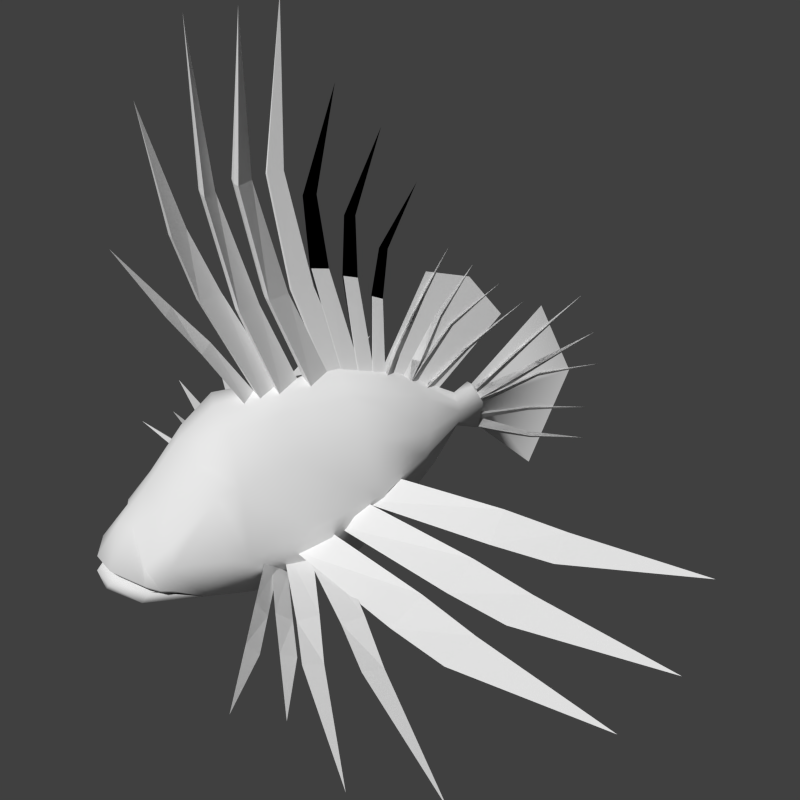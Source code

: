 # Source: Ga-razorfish.blend  (saved by Blender 2.62.0; exported with 4.5.12 LTS)
import bpy
from mathutils import Matrix  # noqa: F401  (used for matrix-valued properties, if any)

bpy.ops.wm.read_factory_settings(use_empty=True)
scene = bpy.context.scene
scene.name = 'Scene'

# ---- collections
col_collection_1 = bpy.data.collections.new('Collection 1'); scene.collection.children.link(col_collection_1)
col_collection_2 = bpy.data.collections.new('Collection 2'); scene.collection.children.link(col_collection_2)
col_collection_2.hide_render = True
col_collection_2.hide_viewport = True

# ---- world
world_world = bpy.data.worlds.new('World'); scene.world = world_world
world_world.color = (0.05088, 0.05088, 0.05088)
world_world.use_sun_shadow = False
world_world.sun_shadow_jitter_overblur = 0.0
world_world.cycles.sampling_method = 'MANUAL'
world_world.cycles.sample_map_resolution = 256

# ---- cameras
cam_camera = bpy.data.cameras.new('Camera')
cam_camera.clip_end = 100.0
cam_camera.lens = 35.0
cam_camera.sensor_width = 32.0
cam_camera.sensor_height = 18.0
cam_camera.dof.focus_distance = 0.0
cam_camera.dof.aperture_fstop = 128.0

# ---- meshes
me_plane = bpy.data.meshes.new('Plane')
me_plane.from_pydata([(0.0, 1.524, -0.1016), (0.08122, 1.44, 0.01105), (-0.08122, 1.44, 0.01105), (-0.08122, 1.44, 0.01105), (0.08122, 1.44, 0.01105), (1.383, -1.55, -1.435), (-1.383, -1.55, -1.435), (1.406, -2.588, -1.946), (-1.406, -2.588, -1.946), (1.115, -2.705, -0.8907), (-1.115, -2.705, -0.8907), (0.895, -1.846, -0.5774), (-0.895, -1.846, -0.5774), (0.5107, -1.983, 0.03339), (-0.5107, -1.983, 0.03339), (0.6774, -2.821, -0.1904), (-0.6774, -2.821, -0.1904), (0.0, -2.925, -0.07672), (0.0, -2.088, 0.2209), (0.0, -1.045, 0.4484), (0.0, 0.01551, 0.3285), (0.0, 1.071, -0.06516), (0.09472, 1.338, 0.08044), (-0.09472, 1.338, 0.08044), (0.09472, 1.613, -0.2439), (-0.09472, 1.613, -0.2439), (0.09472, 1.599, -0.7092), (-0.09472, 1.599, -0.7092), (0.0, 1.234, -0.6967), (0.3169, 0.7603, -1.193), (-0.3169, 0.7603, -1.193), (0.7103, 0.06888, -1.727), (-0.7103, 0.06888, -1.727), (1.258, -0.9578, -2.252), (-1.258, -0.9578, -2.252), (0.9688, -2.386, -2.851), (-0.9688, -2.386, -2.851), (0.0, -4.015, -3.42), (0.0, -4.594, -2.824), (0.0, -3.465, -0.6644), (0.0, -3.888, -1.392), (0.0, -4.279, -1.982), (0.5107, -0.9493, 0.2096), (-0.5107, -0.9493, 0.2096), (0.895, -0.8126, -0.343), (-0.895, -0.8126, -0.343), (1.109, -0.5172, -1.212), (-1.109, -0.5172, -1.212), (0.7401, 0.3623, -0.7963), (-0.7401, 0.3623, -0.7963), (0.7845, 0.3289, -0.3388), (-0.7845, 0.3289, -0.3388), (0.5734, 0.262, 0.1592), (-0.5734, 0.262, 0.1592), (0.1226, 1.109, -0.1895), (-0.1226, 1.109, -0.1895), (0.1544, 1.15, -0.3459), (-0.1544, 1.15, -0.3459), (0.1477, 1.181, -0.5494), (-0.1477, 1.181, -0.5494), (0.0, -3.213, -3.282), (0.0, -2.386, -2.969), (0.0, -0.9578, -2.37), (0.0, 0.06888, -1.845), (0.0, 0.7603, -1.311), (0.0, -4.461, -3.2), (0.0, 2.86, -1.552), (0.0, 3.267, 0.2658), (0.0, 2.412, 1.464), (0.0, 1.632, -0.7092), (0.0, 1.646, -0.2439), (0.0, 1.371, 0.08044), (-0.07103, 1.723, 0.2972), (0.07103, 1.723, 0.2972), (0.07103, 1.723, 0.2972), (-0.07103, 1.723, 0.2972), (0.0, 1.792, 0.1952), (0.0, 2.355, 0.8017), (0.03973, 2.311, 0.8544), (-0.03973, 2.311, 0.8544), (-0.03973, 2.311, 0.8544), (0.03973, 2.311, 0.8544), (0.0, 3.164, 1.641), (0.0, 3.843, 0.3589), (-0.03973, 2.632, 0.2369), (0.03973, 2.632, 0.2369), (0.03973, 2.632, 0.2369), (-0.03973, 2.632, 0.2369), (0.0, 2.648, 0.1699), (0.0, 1.877, -0.186), (0.07103, 1.862, -0.06387), (-0.07103, 1.862, -0.06387), (-0.07103, 1.862, -0.06387), (0.07103, 1.862, -0.06387), (-0.08122, 1.48, -0.191), (0.08122, 1.48, -0.191), (0.08122, 1.48, -0.191), (-0.08122, 1.48, -0.191), (0.0, 1.504, -0.3296), (0.0, 1.358, -0.6169), (0.08122, 1.369, -0.4766), (-0.08122, 1.369, -0.4766), (-0.08122, 1.369, -0.4766), (0.08122, 1.369, -0.4766), (-0.07103, 1.799, -0.4534), (0.07103, 1.799, -0.4534), (0.07103, 1.799, -0.4534), (-0.07103, 1.799, -0.4534), (0.0, 1.784, -0.5755), (0.0, 2.596, -0.4844), (0.03973, 2.597, -0.4156), (-0.03973, 2.597, -0.4156), (-0.03973, 2.597, -0.4156), (0.03973, 2.597, -0.4156), (0.0, 3.782, -0.4924), (0.0, 3.923, -1.132), (-0.03973, 2.723, -0.9869), (0.03973, 2.723, -0.9869), (0.03973, 2.723, -0.9869), (-0.03973, 2.723, -0.9869), (0.0, 2.735, -0.9192), (0.0, 1.958, -0.6672), (0.07103, 1.949, -0.7898), (-0.07103, 1.949, -0.7898), (-0.07103, 1.949, -0.7898), (0.07103, 1.949, -0.7898), (-0.08122, 1.532, -0.6807), (0.08122, 1.532, -0.6807), (0.08122, 1.532, -0.6807), (-0.08122, 1.532, -0.6807), (0.0, 1.549, -0.5411), (0.0, 1.397, -0.0792), (0.08122, 1.478, -0.1936), (-0.08122, 1.478, -0.1936), (-0.08122, 1.478, -0.1936), (0.08122, 1.478, -0.1936), (-0.07103, 1.859, 0.009376), (0.07103, 1.859, 0.009376), (0.07103, 1.859, 0.009376), (-0.07103, 1.859, 0.009376), (0.0, 1.783, 0.1059), (0.0, 2.524, 0.4479), (0.03973, 2.561, 0.3898), (-0.03973, 2.561, 0.3898), (-0.03973, 2.561, 0.3898), (0.03973, 2.561, 0.3898), (0.0, 3.589, 0.9586), (0.0, -3.535, 5.235), (0.0, -3.238, 3.057), (0.2059, -3.226, 3.069), (-0.2059, -3.226, 3.069), (0.0, -3.049, 3.107), (0.0, -2.339, 1.507), (0.2059, -2.669, 1.468), (-0.2059, -2.669, 1.468), (0.0, -2.688, 1.449), (0.0, -1.912, -0.05883), (0.2059, -1.89, -0.03707), (-0.2059, -1.89, -0.03707), (0.0, -1.515, 0.02728), (0.0, -1.065, 0.1932), (0.2059, -1.44, 0.1288), (-0.2059, -1.44, 0.1288), (0.0, -1.461, 0.1071), (0.0, -2.273, 1.621), (0.2059, -2.255, 1.64), (-0.2059, -2.255, 1.64), (0.0, -1.925, 1.679), (0.0, -2.565, 3.282), (0.2059, -2.791, 3.232), (-0.2059, -2.791, 3.232), (0.0, -2.806, 3.217), (0.0, -2.872, 5.402), (0.0, -4.097, 4.172), (0.0, -3.639, 2.498), (0.2059, -3.626, 2.515), (-0.2059, -3.626, 2.515), (0.0, -3.408, 2.593), (0.0, -2.901, 1.697), (0.2059, -3.224, 1.615), (-0.2059, -3.224, 1.615), (0.0, -3.239, 1.594), (0.0, -2.141, -0.1801), (0.2059, -2.123, -0.1558), (-0.2059, -2.123, -0.1558), (0.0, -1.759, -0.04341), (0.0, -2.214, -0.008989), (0.2059, -2.393, -0.1274), (-0.2059, -2.393, -0.1274), (0.0, -2.398, -0.1435), (0.0, -3.181, 0.8266), (0.2059, -3.176, 0.8407), (-0.2059, -3.176, 0.8407), (0.0, -3.015, 0.9357), (0.0, -3.58, 1.486), (0.2059, -3.686, 1.409), (-0.2059, -3.686, 1.409), (0.0, -3.69, 1.398), (0.0, -4.391, 2.286), (0.0, 1.002, 2.152), (-0.03973, 0.5631, 1.314), (0.03973, 0.5631, 1.314), (0.03973, 0.5631, 1.314), (-0.03973, 0.5631, 1.314), (0.0, 0.4962, 1.33), (0.0, 0.2047, 0.5674), (0.07103, 0.3268, 0.5516), (-0.07103, 0.3268, 0.5516), (-0.07103, 0.3268, 0.5516), (0.07103, 0.3268, 0.5516), (-0.08122, 0.1964, 0.1406), (0.08122, 0.1964, 0.1406), (0.08122, 0.1964, 0.1406), (-0.08122, 0.1964, 0.1406), (0.0, 0.05795, 0.1653), (0.0, 2.053, 1.536), (-0.03973, 1.152, 0.7633), (0.03973, 1.152, 0.7633), (0.03973, 1.152, 0.7633), (-0.03973, 1.152, 0.7633), (0.0, 1.199, 0.7131), (0.0, 0.682, 0.081), (0.07103, 0.6076, 0.179), (-0.07103, 0.6076, 0.179), (-0.07103, 0.6076, 0.179), (0.07103, 0.6076, 0.179), (-0.08122, 0.3158, -0.1384), (0.08122, 0.3158, -0.1384), (0.08122, 0.3158, -0.1384), (-0.08122, 0.3158, -0.1384), (0.0, 0.4061, -0.2462), (0.0, 0.3099, 0.0614), (0.08122, 0.1958, 0.1437), (-0.08122, 0.1958, 0.1437), (-0.08122, 0.1958, 0.1437), (0.08122, 0.1958, 0.1437), (-0.07103, 0.3803, 0.5015), (0.07103, 0.3803, 0.5015), (0.07103, 0.3803, 0.5015), (-0.07103, 0.3803, 0.5015), (0.0, 0.4765, 0.4249), (0.0, 0.8401, 1.14), (0.03973, 0.7821, 1.177), (-0.03973, 0.7821, 1.177), (-0.03973, 0.7821, 1.177), (0.03973, 0.7821, 1.177), (0.0, 1.546, 1.849), (0.0, 0.5286, 2.409), (-0.0397, 0.2099, 1.668), (0.0397, 0.2099, 1.668), (0.0397, 0.2099, 1.668), (-0.0397, 0.2099, 1.668), (0.0, 0.2611, 1.622), (0.0, -0.01339, 0.6649), (0.07103, -0.1249, 0.7169), (-0.07103, -0.1249, 0.7169), (-0.07103, -0.1249, 0.7169), (0.07103, -0.1249, 0.7169), (0.0, -0.3184, 0.3155), (0.0, 0.3514, 0.2217), (0.0, 0.6667, -0.1207), (0.0, 0.2133, 2.028), (0.0, 0.9736, 1.952), (0.0, 1.676, 1.325), (-0.08122, -0.2202, 0.3257), (0.08122, -0.2202, 0.3257), (0.08122, -0.2202, 0.3257), (-0.08122, -0.2202, 0.3257), (0.0, -0.08997, 0.2725), (0.0, -2.363, 5.585), (0.0, -2.383, 3.373), (0.009278, -2.367, 3.389), (-0.009278, -2.367, 3.389), (0.0, -2.136, 3.429), (0.0, -1.554, 1.784), (0.009278, -1.889, 1.758), (-0.009278, -1.889, 1.758), (0.0, -1.908, 1.739), (0.0, -1.148, 0.1765), (0.009278, -1.126, 0.1977), (-0.009278, -1.126, 0.1977), (0.0, -0.7442, 0.2477), (0.0, -0.576, 0.2357), (0.008006, -0.885, 0.2196), (-0.008006, -0.885, 0.2196), (0.0, -0.9041, 0.2041), (0.0, -1.632, 2.04), (0.0, -1.616, 2.054), (0.0, -1.345, 2.054), (0.0, -1.641, 3.126), (0.0, -1.828, 3.108), (0.0, -1.842, 3.097), (0.0, -1.536, 4.617), (0.0, -0.8065, 4.1), (0.0, -1.206, 2.846), (0.0, -1.193, 2.855), (0.0, -1.033, 2.852), (0.0, -0.8839, 1.92), (0.0, -1.112, 1.945), (0.0, -1.127, 1.935), (0.0, -0.6838, 0.3184), (0.006916, -0.6663, 0.3297), (-0.006916, -0.6663, 0.3297), (0.0, -0.404, 0.3145), (0.0, -0.2032, 0.2163), (0.005853, -0.4175, 0.2554), (-0.005853, -0.4175, 0.2554), (0.0, -0.4331, 0.2478), (0.0, -0.6345, 1.623), (0.0, -0.6208, 1.63), (0.0, -0.4356, 1.586), (0.0, -0.4643, 2.369), (0.0, -0.5958, 2.387), (0.0, -0.607, 2.381), (0.0, -0.1512, 3.372), (0.0, -4.589, -2.557), (0.2906, -4.454, -2.907), (-0.2906, -4.454, -2.907), (0.5534, -4.235, -2.909), (-0.5534, -4.235, -2.909), (0.6846, -4.013, -3.017), (-0.6846, -4.013, -3.017), (1.018, -3.137, -2.785), (-1.018, -3.137, -2.785), (0.6002, -3.284, -0.6951), (-0.6002, -3.284, -0.6951), (0.4981, -3.767, -1.466), (-0.4981, -3.767, -1.466), (0.3123, -4.108, -1.871), (-0.3123, -4.108, -1.871), (0.4651, -4.458, -2.511), (-0.4651, -4.458, -2.511), (1.115, -3.061, -1.004), (-1.115, -3.061, -1.004), (1.06, -3.662, -1.752), (-1.06, -3.662, -1.752), (0.9299, -4.025, -2.184), (-0.9299, -4.025, -2.184), (0.9125, -4.007, -2.533), (-0.9125, -4.007, -2.533), (1.433, -3.024, -1.856), (-1.433, -3.024, -1.856), (1.129, -3.653, -2.081), (-1.129, -3.653, -2.081), (1.045, -3.582, -2.59), (-1.045, -3.582, -2.59), (1.054, -3.891, -2.323), (-1.054, -3.891, -2.323), (1.036, -3.8, -2.557), (-1.036, -3.8, -2.557), (0.0, -4.511, -2.676), (0.0, -3.764, -2.382), (0.0, -2.444, -2.149), (0.4651, -4.322, -2.64), (-0.4651, -4.322, -2.64), (0.4651, -3.574, -2.278), (-0.4651, -3.574, -2.278), (0.4651, -2.38, -2.064), (-0.4651, -2.38, -2.064), (0.9125, -3.933, -2.621), (-0.9125, -3.933, -2.621), (0.8109, -3.438, -2.255), (-0.8109, -3.438, -2.255), (0.8109, -2.345, -2.19), (-0.8109, -2.345, -2.19), (0.9884, -3.792, -2.638), (-0.9884, -3.792, -2.638), (0.9939, -3.545, -2.661), (-0.9939, -3.545, -2.661), (0.9725, -3.451, -2.319), (-0.9725, -3.451, -2.319), (0.9962, -2.397, -2.271), (-0.9962, -2.397, -2.271), (0.8458, -3.917, -2.706), (-0.8458, -3.917, -2.706), (0.6805, -4.122, -2.679), (-0.6805, -4.122, -2.679), (0.3346, -4.342, -2.676), (-0.3346, -4.342, -2.676), (0.0, -4.495, -2.728), (0.0, -3.839, -2.827), (0.3346, -3.684, -2.851), (-0.3346, -3.684, -2.851), (0.6805, -3.465, -2.84), (-0.6805, -3.465, -2.84), (0.8529, -3.26, -2.788), (-0.8529, -3.26, -2.788), (0.8529, -2.121, -2.584), (-0.8529, -2.121, -2.584), (0.6805, -2.326, -2.636), (-0.6805, -2.326, -2.636), (0.3346, -2.546, -2.647), (-0.3346, -2.546, -2.647), (0.0, -2.701, -2.623), (3.86, -3.415, -2.31), (-3.86, -3.415, -2.31), (2.812, -2.986, -2.344), (-2.812, -2.986, -2.344), (2.897, -2.797, -2.348), (-2.897, -2.797, -2.348), (2.814, -2.975, -2.204), (-2.814, -2.975, -2.204), (2.09, -2.671, -2.125), (-2.09, -2.671, -2.125), (2.192, -2.505, -2.324), (-2.192, -2.505, -2.324), (2.106, -2.693, -2.322), (-2.106, -2.693, -2.322), (0.9534, -2.219, -2.347), (-0.9534, -2.219, -2.347), (1.04, -2.032, -2.347), (-1.04, -2.032, -2.347), (0.9452, -2.199, -2.12), (-0.9452, -2.199, -2.12), (1.055, -2.16, -2.297), (-1.055, -2.16, -2.297), (1.144, -1.911, -2.433), (-1.144, -1.911, -2.433), (1.098, -2.097, -2.512), (-1.098, -2.097, -2.512), (2.31, -2.372, -2.414), (-2.31, -2.372, -2.414), (2.355, -2.186, -2.338), (-2.355, -2.186, -2.338), (2.263, -2.425, -2.229), (-2.263, -2.425, -2.229), (3.038, -2.571, -2.257), (-3.038, -2.571, -2.257), (3.101, -2.343, -2.315), (-3.101, -2.343, -2.315), (3.058, -2.53, -2.39), (-3.058, -2.53, -2.39), (4.157, -2.784, -2.29), (-4.157, -2.784, -2.29), (5.4, -2.469, -2.19), (-5.4, -2.469, -2.19), (3.447, -2.186, -2.304), (-3.447, -2.186, -2.304), (3.409, -2.381, -2.163), (-3.409, -2.381, -2.163), (3.453, -2.096, -2.164), (-3.453, -2.096, -2.164), (2.548, -1.874, -2.139), (-2.548, -1.874, -2.139), (2.528, -2.198, -2.191), (-2.528, -2.198, -2.191), (2.564, -2.004, -2.334), (-2.564, -2.004, -2.334), (0.49, -1.57, -2.527), (-0.49, -1.57, -2.527), (0.4432, -1.83, -2.331), (-0.4432, -1.83, -2.331), (0.4847, -1.371, -2.223), (-0.4847, -1.371, -2.223), (0.6275, -1.141, -2.043), (-0.6275, -1.141, -2.043), (0.6549, -1.636, -2.159), (-0.6549, -1.636, -2.159), (0.6641, -1.351, -2.37), (-0.6641, -1.351, -2.37), (2.941, -1.49, -2.163), (-2.941, -1.49, -2.163), (2.933, -1.702, -2.009), (-2.933, -1.702, -2.009), (2.905, -1.354, -1.953), (-2.905, -1.354, -1.953), (3.903, -1.45, -1.98), (-3.903, -1.45, -1.98), (3.901, -1.759, -1.979), (-3.901, -1.759, -1.979), (3.911, -1.546, -2.131), (-3.911, -1.546, -2.131), (6.036, -1.543, -2.008), (-6.036, -1.543, -2.008), (5.892, 0.6979, -1.683), (-5.892, 0.6979, -1.683), (4.011, -0.2921, -1.806), (-4.011, -0.2921, -1.806), (4.127, -0.7093, -1.913), (-4.127, -0.7093, -1.913), (3.96, -0.2107, -1.655), (-3.96, -0.2107, -1.655), (3.031, -0.5899, -1.628), (-3.031, -0.5899, -1.628), (3.243, -1.109, -1.943), (-3.243, -1.109, -1.943), (3.127, -0.6935, -1.838), (-3.127, -0.6935, -1.838), (1.046, -1.629, -2.045), (-1.046, -1.629, -2.045), (1.131, -1.825, -2.064), (-1.131, -1.825, -2.064), (0.9155, -1.459, -1.718), (-0.9155, -1.459, -1.718), (0.8238, -0.8251, -1.378), (-0.8238, -0.8251, -1.378), (1.075, -1.168, -1.724), (-1.075, -1.168, -1.724), (0.9702, -0.9807, -1.706), (-0.9702, -0.9807, -1.706), (2.948, 0.1556, -1.498), (-2.948, 0.1556, -1.498), (3.106, -0.2458, -1.603), (-3.106, -0.2458, -1.603), (2.843, 0.2493, -1.288), (-2.843, 0.2493, -1.288), (3.729, 0.7184, -1.315), (-3.729, 0.7184, -1.315), (3.945, 0.2389, -1.573), (-3.945, 0.2389, -1.573), (3.789, 0.6425, -1.466), (-3.789, 0.6425, -1.466), (5.562, 1.814, -1.343), (-5.562, 1.814, -1.343), (4.295, 3.346, -1.052), (-4.295, 3.346, -1.052), (2.934, 1.714, -1.174), (-2.934, 1.714, -1.174), (3.2, 1.373, -1.282), (-3.2, 1.373, -1.282), (2.855, 1.77, -1.024), (-2.855, 1.77, -1.024), (2.141, 1.066, -0.9965), (-2.141, 1.066, -0.9965), (2.534, 0.6671, -1.312), (-2.534, 0.6671, -1.312), (2.269, 1.006, -1.207), (-2.269, 1.006, -1.207), (0.7006, -0.6508, -1.414), (-0.7006, -0.6508, -1.414), (0.8547, -0.7996, -1.433), (-0.8547, -0.7996, -1.433), (0.5157, -0.5438, -1.087), (-0.5157, -0.5438, -1.087)], [], [(5, 11, 9, 7), (10, 12, 6, 8), (9, 11, 13, 15), (14, 12, 10, 16), (15, 13, 18, 17), (18, 14, 16, 17), (5, 7, 35, 33), (36, 8, 6, 34), (13, 11, 44, 42), (45, 12, 14, 43), (11, 5, 46, 44), (47, 6, 12, 45), (44, 46, 48, 50), (49, 47, 45, 51), (42, 44, 50, 52), (51, 45, 43, 53), (13, 42, 19, 18), (19, 43, 14, 18), (19, 42, 52, 20), (53, 43, 19, 20), (5, 33, 31, 46), (32, 34, 6, 47), (29, 48, 46, 31), (47, 49, 30, 32), (52, 50, 56, 54), (57, 51, 53, 55), (50, 48, 58, 56), (59, 49, 51, 57), (20, 52, 54, 21), (55, 53, 20, 21), (28, 58, 48, 29), (49, 59, 28, 30), (21, 54, 22), (23, 55, 21), (22, 54, 56, 24), (57, 55, 23, 25), (24, 56, 58, 26), (59, 57, 25, 27), (26, 58, 28), (28, 59, 27), (33, 35, 61, 62), (61, 36, 34, 62), (31, 33, 62, 63), (62, 34, 32, 63), (29, 31, 63, 64), (63, 32, 30, 64), (28, 29, 64), (64, 30, 28), (26, 69, 70, 24), (70, 69, 27, 25), (24, 70, 71, 22), (71, 70, 25, 23), (67, 68, 71, 70), (66, 67, 70, 69), (21, 22, 71), (71, 23, 21), (26, 28, 69), (69, 28, 27), (76, 0, 3, 72), (4, 0, 76, 73), (3, 1, 74, 72), (75, 2, 4, 73), (1, 0, 76, 74), (76, 0, 2, 75), (74, 76, 77, 78), (77, 76, 75, 79), (72, 74, 78, 80), (79, 75, 73, 81), (72, 80, 77, 76), (77, 81, 73, 76), (80, 82, 77), (77, 82, 81), (80, 78, 82), (82, 79, 81), (78, 77, 82), (82, 77, 79), (86, 88, 83), (83, 88, 87), (84, 86, 83), (83, 87, 85), (84, 83, 88), (88, 83, 85), (92, 84, 88, 89), (88, 85, 93, 89), (92, 90, 86, 84), (87, 91, 93, 85), (90, 89, 88, 86), (88, 89, 91, 87), (96, 98, 89, 90), (89, 98, 97, 91), (94, 96, 90, 92), (91, 97, 95, 93), (94, 92, 89, 98), (89, 93, 95, 98), (102, 104, 108, 99), (108, 105, 103, 99), (102, 100, 106, 104), (107, 101, 103, 105), (100, 99, 108, 106), (108, 99, 101, 107), (106, 108, 109, 110), (109, 108, 107, 111), (104, 106, 110, 112), (111, 107, 105, 113), (104, 112, 109, 108), (109, 113, 105, 108), (112, 114, 109), (109, 114, 113), (112, 110, 114), (114, 111, 113), (110, 109, 114), (114, 109, 111), (118, 115, 120), (120, 115, 119), (116, 115, 118), (119, 115, 117), (116, 120, 115), (115, 120, 117), (124, 121, 120, 116), (120, 121, 125, 117), (124, 116, 118, 122), (119, 117, 125, 123), (122, 118, 120, 121), (120, 119, 123, 121), (128, 122, 121, 130), (121, 123, 129, 130), (126, 124, 122, 128), (123, 125, 127, 129), (126, 130, 121, 124), (121, 130, 127, 125), (134, 131, 140, 136), (140, 131, 135, 137), (134, 136, 138, 132), (139, 137, 135, 133), (132, 138, 140, 131), (140, 139, 133, 131), (138, 142, 141, 140), (141, 143, 139, 140), (136, 144, 142, 138), (143, 145, 137, 139), (136, 140, 141, 144), (141, 140, 137, 145), (144, 141, 146), (146, 141, 145), (144, 146, 142), (143, 146, 145), (142, 146, 141), (141, 146, 143), (149, 151, 147), (147, 151, 150), (148, 149, 147), (147, 150, 148), (148, 147, 151), (155, 148, 151, 152), (155, 153, 149, 148), (150, 154, 155, 148), (153, 152, 151, 149), (151, 152, 154, 150), (157, 159, 152, 153), (152, 159, 158, 154), (156, 157, 153, 155), (154, 158, 156, 155), (156, 155, 152, 159), (163, 164, 167, 160), (163, 161, 165, 164), (166, 162, 163, 164), (161, 160, 167, 165), (167, 160, 162, 166), (165, 167, 168, 169), (168, 167, 166, 170), (164, 165, 169, 171), (170, 166, 164, 171), (164, 171, 168, 167), (171, 172, 168), (171, 169, 172), (172, 170, 171), (169, 168, 172), (172, 168, 170), (175, 177, 173), (173, 177, 176), (174, 175, 173), (173, 176, 174), (174, 173, 177), (181, 174, 177, 178), (181, 179, 175, 174), (176, 180, 181, 174), (179, 178, 177, 175), (177, 178, 180, 176), (183, 185, 178, 179), (178, 185, 184, 180), (182, 183, 179, 181), (180, 184, 182, 181), (182, 181, 178, 185), (189, 190, 193, 186), (189, 187, 191, 190), (192, 188, 189, 190), (187, 186, 193, 191), (193, 186, 188, 192), (191, 193, 194, 195), (194, 193, 192, 196), (190, 191, 195, 197), (196, 192, 190, 197), (190, 197, 194, 193), (197, 198, 194), (197, 195, 198), (198, 196, 197), (195, 194, 198), (198, 194, 196), (202, 204, 199), (199, 204, 203), (200, 202, 199), (199, 203, 201), (200, 199, 204), (204, 199, 201), (208, 200, 204, 205), (204, 201, 209, 205), (208, 206, 202, 200), (203, 207, 209, 201), (206, 205, 204, 202), (204, 205, 207, 203), (212, 214, 205, 206), (205, 214, 213, 207), (210, 212, 206, 208), (207, 213, 211, 209), (210, 208, 205, 214), (205, 209, 211, 214), (218, 220, 215), (215, 220, 219), (216, 218, 215), (215, 219, 217), (216, 215, 220), (220, 215, 217), (224, 216, 220, 221), (220, 217, 225, 221), (224, 222, 218, 216), (219, 223, 225, 217), (222, 221, 220, 218), (220, 221, 223, 219), (228, 230, 221, 222), (221, 230, 229, 223), (226, 228, 222, 224), (223, 229, 227, 225), (226, 224, 221, 230), (221, 225, 227, 230), (234, 231, 240, 236), (240, 231, 235, 237), (234, 236, 238, 232), (239, 237, 235, 233), (232, 238, 240, 231), (240, 239, 233, 231), (238, 242, 241, 240), (241, 243, 239, 240), (236, 244, 242, 238), (243, 245, 237, 239), (236, 240, 241, 244), (241, 240, 237, 245), (244, 241, 246), (246, 241, 245), (244, 246, 242), (243, 246, 245), (242, 246, 241), (241, 246, 243), (250, 252, 247), (247, 252, 251), (248, 250, 247), (247, 251, 249), (248, 247, 252), (252, 247, 249), (256, 248, 252, 253), (252, 249, 257, 253), (256, 254, 250, 248), (251, 255, 257, 249), (254, 253, 252, 250), (252, 253, 255, 251), (266, 268, 253, 254), (253, 268, 267, 255), (264, 266, 254, 256), (255, 267, 265, 257), (264, 256, 253, 268), (253, 257, 265, 268), (263, 260, 259, 262), (262, 259, 258, 261), (271, 273, 269), (269, 273, 272), (270, 271, 269), (269, 272, 270), (270, 269, 273), (277, 270, 273, 274), (277, 275, 271, 270), (272, 276, 277, 270), (275, 274, 273, 271), (273, 274, 276, 272), (279, 281, 274, 275), (274, 281, 280, 276), (278, 279, 275, 277), (276, 280, 278, 277), (278, 277, 274, 281), (285, 286, 288, 282), (285, 283, 287, 286), (287, 284, 285, 286), (283, 282, 288, 287), (288, 282, 284, 287), (287, 288, 289, 290), (286, 287, 290, 291), (286, 291, 289, 288), (291, 292, 289), (291, 290, 292), (290, 289, 292), (295, 296, 293), (294, 295, 293), (294, 293, 296), (299, 294, 296, 297), (299, 298, 295, 294), (298, 297, 296, 295), (301, 303, 297, 298), (297, 303, 302, 298), (300, 301, 298, 299), (298, 302, 300, 299), (300, 299, 297, 303), (307, 308, 310, 304), (307, 305, 309, 308), (309, 306, 307, 308), (305, 304, 310, 309), (310, 304, 306, 309), (309, 310, 311, 312), (308, 309, 312, 313), (308, 313, 311, 310), (313, 314, 311), (313, 312, 314), (312, 311, 314), (65, 37, 320, 318), (321, 37, 65, 319), (37, 60, 322, 320), (323, 60, 37, 321), (38, 65, 318, 316), (319, 65, 38, 317), (39, 40, 326, 324), (327, 40, 39, 325), (15, 17, 39, 324), (39, 17, 16, 325), (40, 41, 328, 326), (329, 41, 40, 327), (41, 315, 330, 328), (331, 315, 41, 329), (328, 330, 338, 336), (339, 331, 329, 337), (9, 15, 324, 332), (325, 16, 10, 333), (324, 326, 334, 332), (335, 327, 325, 333), (326, 328, 336, 334), (337, 329, 327, 335), (336, 338, 348, 346), (349, 339, 337, 347), (334, 336, 346, 342), (347, 337, 335, 343), (342, 346, 348, 344), (349, 347, 343, 345), (332, 334, 342, 340), (343, 335, 333, 341), (322, 340, 342, 344), (343, 341, 323, 345), (7, 9, 332, 340), (333, 10, 8, 341), (7, 340, 322, 35), (323, 341, 8, 36), (315, 350, 353, 330), (354, 350, 315, 331), (350, 351, 355, 353), (356, 351, 350, 354), (351, 352, 357, 355), (358, 352, 351, 356), (353, 355, 361, 359), (362, 356, 354, 360), (330, 353, 359, 338), (360, 354, 331, 339), (338, 359, 365, 348), (366, 360, 339, 349), (344, 348, 365, 367), (366, 349, 345, 368), (355, 357, 363, 361), (364, 358, 356, 362), (61, 35, 322, 60), (323, 36, 61, 60), (359, 361, 369, 365), (370, 362, 360, 366), (361, 363, 371, 369), (372, 364, 362, 370), (322, 344, 367), (368, 345, 323), (38, 316, 377, 379), (378, 317, 38, 379), (316, 318, 375, 377), (376, 319, 317, 378), (318, 320, 373, 375), (374, 321, 319, 376), (375, 373, 385, 383), (386, 374, 376, 384), (377, 375, 383, 381), (384, 376, 378, 382), (379, 377, 381, 380), (382, 378, 379, 380), (380, 381, 391, 393), (392, 382, 380, 393), (381, 383, 389, 391), (390, 384, 382, 392), (383, 385, 387, 389), (388, 386, 384, 390), (320, 322, 373), (374, 323, 321), (398, 400, 394), (395, 401, 399), (396, 398, 394), (395, 399, 397), (396, 394, 400), (401, 395, 397), (406, 396, 400, 402), (401, 397, 407, 403), (406, 404, 398, 396), (399, 405, 407, 397), (404, 402, 400, 398), (401, 403, 405, 399), (410, 412, 402, 404), (403, 413, 411, 405), (408, 410, 404, 406), (405, 411, 409, 407), (408, 406, 402, 412), (403, 407, 409, 413), (418, 420, 424, 414), (425, 421, 419, 415), (418, 416, 422, 420), (423, 417, 419, 421), (416, 414, 424, 422), (425, 415, 417, 423), (422, 424, 426, 428), (427, 425, 423, 429), (420, 422, 428, 430), (429, 423, 421, 431), (420, 430, 426, 424), (427, 431, 421, 425), (430, 432, 426), (427, 433, 431), (430, 428, 432), (433, 429, 431), (428, 426, 432), (433, 427, 429), (438, 440, 434), (435, 441, 439), (436, 438, 434), (435, 439, 437), (436, 434, 440), (441, 435, 437), (446, 436, 440, 442), (441, 437, 447, 443), (446, 444, 438, 436), (439, 445, 447, 437), (444, 442, 440, 438), (441, 443, 445, 439), (450, 452, 442, 444), (443, 453, 451, 445), (448, 450, 444, 446), (445, 451, 449, 447), (448, 446, 442, 452), (443, 447, 449, 453), (458, 460, 464, 454), (465, 461, 459, 455), (458, 456, 462, 460), (463, 457, 459, 461), (456, 454, 464, 462), (465, 455, 457, 463), (462, 464, 466, 468), (467, 465, 463, 469), (460, 462, 468, 470), (469, 463, 461, 471), (460, 470, 466, 464), (467, 471, 461, 465), (470, 472, 466), (467, 473, 471), (470, 468, 472), (473, 469, 471), (468, 466, 472), (473, 467, 469), (478, 480, 474), (475, 481, 479), (476, 478, 474), (475, 479, 477), (476, 474, 480), (481, 475, 477), (486, 476, 480, 482), (481, 477, 487, 483), (486, 484, 478, 476), (479, 485, 487, 477), (484, 482, 480, 478), (481, 483, 485, 479), (490, 492, 482, 484), (483, 493, 491, 485), (488, 490, 484, 486), (485, 491, 489, 487), (488, 486, 482, 492), (483, 487, 489, 493), (498, 500, 504, 494), (505, 501, 499, 495), (498, 496, 502, 500), (503, 497, 499, 501), (496, 494, 504, 502), (505, 495, 497, 503), (502, 504, 506, 508), (507, 505, 503, 509), (500, 502, 508, 510), (509, 503, 501, 511), (500, 510, 506, 504), (507, 511, 501, 505), (510, 512, 506), (507, 513, 511), (510, 508, 512), (513, 509, 511), (508, 506, 512), (513, 507, 509), (518, 520, 514), (515, 521, 519), (516, 518, 514), (515, 519, 517), (516, 514, 520), (521, 515, 517), (526, 516, 520, 522), (521, 517, 527, 523), (526, 524, 518, 516), (519, 525, 527, 517), (524, 522, 520, 518), (521, 523, 525, 519), (530, 532, 522, 524), (523, 533, 531, 525), (528, 530, 524, 526), (525, 531, 529, 527), (528, 526, 522, 532), (523, 527, 529, 533)])
me_plane.polygons.foreach_set('use_smooth', [1, 1, 1, 1, 1, 1, 1, 1, 1, 1, 1, 1, 1, 1, 1, 1, 1, 1, 1, 1, 1, 1, 1, 1, 1, 1, 1, 1, 1, 1, 1, 1, 1, 1, 1, 1, 1, 1, 1, 1, 1, 1, 1, 1, 1, 1, 1, 1, 1, 1, 1, 1, 1, 1, 1, 1, 1, 1, 0, 0, 0, 0, 0, 0, 0, 0, 0, 0, 0, 0, 0, 0, 0, 0, 0, 0, 0, 0, 0, 0, 0, 0, 0, 0, 0, 0, 0, 0, 0, 0, 0, 0, 0, 0, 0, 0, 0, 0, 0, 0, 0, 0, 0, 0, 0, 0, 0, 0, 0, 0, 0, 0, 0, 0, 0, 0, 0, 0, 0, 0, 0, 0, 0, 0, 0, 0, 0, 0, 0, 0, 0, 0, 0, 0, 0, 0, 0, 0, 0, 0, 0, 0, 0, 0, 0, 0, 0, 0, 0, 0, 0, 0, 0, 0, 0, 0, 0, 0, 0, 0, 0, 0, 0, 0, 0, 0, 0, 0, 0, 0, 0, 0, 0, 0, 0, 0, 0, 0, 0, 0, 0, 0, 0, 0, 0, 0, 0, 0, 0, 0, 0, 0, 0, 0, 0, 0, 0, 0, 0, 0, 0, 0, 0, 0, 0, 0, 0, 0, 0, 0, 0, 0, 0, 0, 0, 0, 0, 0, 0, 0, 0, 0, 0, 0, 0, 0, 0, 0, 0, 0, 0, 0, 0, 0, 0, 0, 0, 0, 0, 0, 0, 0, 0, 0, 0, 0, 0, 0, 0, 0, 0, 0, 0, 0, 0, 0, 0, 0, 0, 0, 0, 0, 0, 0, 0, 0, 0, 0, 0, 0, 0, 0, 0, 0, 0, 0, 0, 0, 0, 0, 1, 1, 0, 0, 0, 0, 0, 0, 0, 0, 0, 0, 0, 0, 0, 0, 0, 0, 0, 0, 0, 0, 0, 0, 0, 0, 0, 0, 0, 0, 0, 0, 0, 0, 0, 0, 0, 0, 0, 0, 0, 0, 0, 0, 0, 0, 0, 0, 0, 0, 1, 1, 1, 1, 1, 1, 1, 1, 1, 1, 1, 1, 1, 1, 1, 1, 1, 1, 1, 1, 1, 1, 1, 1, 1, 1, 1, 1, 1, 1, 1, 1, 1, 1, 1, 1, 1, 1, 1, 1, 1, 1, 1, 1, 1, 1, 1, 1, 1, 1, 1, 1, 1, 1, 1, 1, 1, 1, 1, 1, 1, 1, 1, 1, 1, 1, 1, 1, 1, 1, 1, 1, 1, 1, 1, 1, 1, 1, 1, 1, 0, 0, 0, 0, 0, 0, 0, 0, 0, 0, 0, 0, 0, 0, 0, 0, 0, 0, 0, 0, 0, 0, 0, 0, 0, 0, 0, 0, 0, 0, 0, 0, 0, 0, 0, 0, 0, 0, 0, 0, 0, 0, 0, 0, 0, 0, 0, 0, 0, 0, 0, 0, 0, 0, 0, 0, 0, 0, 0, 0, 0, 0, 0, 0, 0, 0, 0, 0, 0, 0, 0, 0, 0, 0, 0, 0, 0, 0, 0, 0, 0, 0, 0, 0, 0, 0, 0, 0, 0, 0, 0, 0, 0, 0, 0, 0, 0, 0, 0, 0, 0, 0, 0, 0, 0, 0, 0, 0, 0, 0, 0, 0, 0, 0, 0, 0, 0, 0, 0, 0, 0, 0, 0, 0, 0, 0])
me_plane.use_remesh_preserve_volume = False
me_plane.use_remesh_preserve_attributes = False
me_plane.use_mirror_vertex_groups = False
me_plane.update()
me_plane_001 = bpy.data.meshes.new('Plane.001')
me_plane_001.from_pydata([(0.0, 1.524, -0.1016), (0.08122, 1.44, 0.01105), (-0.08122, 1.44, 0.01105), (1.383, -1.55, -1.435), (1.406, -2.588, -1.946), (1.115, -2.705, -0.8907), (0.895, -1.846, -0.5774), (0.5107, -1.983, 0.03339), (0.6774, -2.821, -0.1904), (-3.576e-07, -2.925, -0.07672), (-2.384e-07, -2.088, 0.2209), (-2.384e-07, -1.045, 0.4484), (-2.384e-07, 0.01551, 0.3285), (-2.384e-07, 1.071, -0.06516), (0.09472, 1.338, 0.08044), (0.09472, 1.613, -0.2439), (0.09472, 1.599, -0.7092), (-2.148e-07, 1.234, -0.6967), (0.3169, 0.7603, -1.193), (0.7103, 0.06888, -1.727), (1.258, -0.9578, -2.252), (0.9688, -2.386, -2.851), (0.0, -4.015, -3.42), (0.0, -4.594, -2.824), (0.0, -3.465, -0.6644), (0.0, -3.888, -1.392), (0.0, -4.279, -1.982), (0.5107, -0.9493, 0.2096), (0.895, -0.8126, -0.343), (1.109, -0.5172, -1.212), (0.7401, 0.3623, -0.7963), (0.7845, 0.3289, -0.3388), (0.5734, 0.262, 0.1592), (0.1226, 1.109, -0.1895), (0.1544, 1.15, -0.3459), (0.1477, 1.181, -0.5494), (0.0, -3.213, -3.282), (0.0, -2.386, -2.969), (0.0, -0.9578, -2.37), (0.0, 0.06888, -1.845), (0.0, 0.7603, -1.311), (0.0, -4.461, -3.2), (0.0, 2.86, -1.552), (0.0, 3.267, 0.2658), (0.0, 2.412, 1.464), (0.0, 1.632, -0.7092), (0.0, 1.646, -0.2439), (0.0, 1.371, 0.08044), (-0.07103, 1.723, 0.2972), (0.07103, 1.723, 0.2972), (0.0, 1.792, 0.1952), (0.0, 2.355, 0.8017), (0.03973, 2.311, 0.8544), (-0.03973, 2.311, 0.8544), (0.0, 3.164, 1.641), (0.0, 3.843, 0.3589), (-0.03973, 2.632, 0.2369), (0.03973, 2.632, 0.2369), (0.0, 2.648, 0.1699), (0.0, 1.877, -0.186), (0.07103, 1.862, -0.06387), (-0.07103, 1.862, -0.06387), (-0.08122, 1.48, -0.191), (0.08122, 1.48, -0.191), (0.0, 1.504, -0.3296), (0.0, 1.358, -0.6169), (0.08122, 1.369, -0.4766), (-0.08122, 1.369, -0.4766), (-0.07103, 1.799, -0.4534), (0.07103, 1.799, -0.4534), (0.0, 1.784, -0.5755), (0.0, 2.596, -0.4844), (0.03973, 2.597, -0.4156), (-0.03973, 2.597, -0.4156), (0.0, 3.782, -0.4924), (0.0, 3.923, -1.132), (-0.03973, 2.723, -0.9869), (0.03973, 2.723, -0.9869), (0.0, 2.735, -0.9192), (0.0, 1.958, -0.6672), (0.07103, 1.949, -0.7898), (-0.07103, 1.949, -0.7898), (-0.08122, 1.532, -0.6807), (0.08122, 1.532, -0.6807), (0.0, 1.549, -0.5411), (0.0, 1.397, -0.0792), (0.08122, 1.478, -0.1936), (-0.08122, 1.478, -0.1936), (-0.07103, 1.859, 0.009376), (0.07103, 1.859, 0.009376), (0.0, 1.783, 0.1059), (0.0, 2.524, 0.4479), (0.03973, 2.561, 0.3898), (-0.03973, 2.561, 0.3898), (0.0, 3.589, 0.9586), (0.0, -3.535, 5.235), (0.0, -3.238, 3.057), (0.2059, -3.226, 3.069), (0.0, -3.049, 3.107), (0.0, -2.339, 1.507), (0.2059, -2.669, 1.468), (0.0, -2.688, 1.449), (0.0, -1.912, -0.05883), (0.2059, -1.89, -0.03707), (0.0, -1.515, 0.02728), (0.0, -1.065, 0.1932), (0.2059, -1.44, 0.1288), (0.0, -1.461, 0.1071), (0.0, -2.273, 1.621), (0.2059, -2.255, 1.64), (0.0, -1.925, 1.679), (0.0, -2.565, 3.282), (0.2059, -2.791, 3.232), (0.0, -2.806, 3.217), (0.0, -2.872, 5.402), (0.0, -4.097, 4.172), (0.0, -3.639, 2.498), (0.2059, -3.626, 2.515), (0.0, -3.408, 2.593), (0.0, -2.901, 1.697), (0.2059, -3.224, 1.615), (0.0, -3.239, 1.594), (0.0, -2.141, -0.1801), (0.2059, -2.123, -0.1558), (0.0, -1.759, -0.04341), (0.0, -2.214, -0.008989), (0.2059, -2.393, -0.1274), (0.0, -2.398, -0.1435), (0.0, -3.181, 0.8266), (0.2059, -3.176, 0.8407), (0.0, -3.015, 0.9357), (0.0, -3.58, 1.486), (0.2059, -3.686, 1.409), (0.0, -3.69, 1.398), (0.0, -4.391, 2.286), (0.0, 1.002, 2.152), (-0.03973, 0.5631, 1.314), (0.03973, 0.5631, 1.314), (0.0, 0.4962, 1.33), (0.0, 0.2047, 0.5674), (0.07103, 0.3268, 0.5516), (-0.07103, 0.3268, 0.5516), (-0.08122, 0.1964, 0.1406), (0.08122, 0.1964, 0.1406), (0.0, 0.05795, 0.1653), (0.0, 2.053, 1.536), (-0.03973, 1.152, 0.7633), (0.03973, 1.152, 0.7633), (0.0, 1.199, 0.7131), (0.0, 0.682, 0.081), (0.07103, 0.6076, 0.179), (-0.07103, 0.6076, 0.179), (-0.08122, 0.3158, -0.1384), (0.08122, 0.3158, -0.1384), (0.0, 0.4061, -0.2462), (0.0, 0.3099, 0.0614), (0.08122, 0.1958, 0.1437), (-0.08122, 0.1958, 0.1437), (-0.07103, 0.3803, 0.5015), (0.07103, 0.3803, 0.5015), (0.0, 0.4765, 0.4249), (0.0, 0.8401, 1.14), (0.03973, 0.7821, 1.177), (-0.03973, 0.7821, 1.177), (0.0, 1.546, 1.849), (0.0, 0.5286, 2.409), (-0.0397, 0.2099, 1.668), (0.0397, 0.2099, 1.668), (0.0, 0.2611, 1.622), (0.0, -0.01339, 0.6649), (0.07103, -0.1249, 0.7169), (-0.07103, -0.1249, 0.7169), (0.0, -0.3184, 0.3155), (0.0, 0.3514, 0.2217), (0.0, 0.6667, -0.1207), (0.0, 0.2133, 2.028), (0.0, 0.9736, 1.952), (0.0, 1.676, 1.325), (-0.08122, -0.2202, 0.3257), (0.08122, -0.2202, 0.3257), (0.0, -0.08997, 0.2725), (0.0, -2.363, 5.585), (0.0, -2.383, 3.373), (0.009278, -2.367, 3.389), (0.0, -2.136, 3.429), (0.0, -1.554, 1.784), (0.009278, -1.889, 1.758), (0.0, -1.908, 1.739), (0.0, -1.148, 0.1765), (0.009278, -1.126, 0.1977), (0.0, -0.7442, 0.2477), (0.0, -0.576, 0.2357), (0.008006, -0.885, 0.2196), (0.0, -0.9041, 0.2041), (0.0, -1.632, 2.04), (0.0, -1.616, 2.054), (0.0, -1.345, 2.054), (0.0, -1.641, 3.126), (0.0, -1.828, 3.108), (0.0, -1.842, 3.097), (0.0, -1.536, 4.617), (0.0, -0.8065, 4.1), (0.0, -1.206, 2.846), (0.0, -1.193, 2.855), (0.0, -1.033, 2.852), (0.0, -0.8839, 1.92), (0.0, -1.112, 1.945), (0.0, -1.127, 1.935), (0.0, -0.6838, 0.3184), (0.006916, -0.6663, 0.3297), (0.0, -0.404, 0.3145), (0.0, -0.2032, 0.2163), (0.005853, -0.4175, 0.2554), (0.0, -0.4331, 0.2478), (0.0, -0.6345, 1.623), (0.0, -0.6208, 1.63), (0.0, -0.4356, 1.586), (0.0, -0.4643, 2.369), (0.0, -0.5958, 2.387), (0.0, -0.607, 2.381), (0.0, -0.1512, 3.372), (0.0, -4.589, -2.557), (0.2906, -4.454, -2.907), (0.5534, -4.235, -2.909), (0.6846, -4.013, -3.017), (1.018, -3.137, -2.785), (0.6002, -3.284, -0.6951), (0.4981, -3.767, -1.466), (0.3123, -4.108, -1.871), (0.4651, -4.458, -2.511), (1.115, -3.061, -1.004), (1.06, -3.662, -1.752), (0.9299, -4.025, -2.184), (0.9125, -4.007, -2.533), (1.433, -3.024, -1.856), (1.129, -3.653, -2.081), (1.045, -3.582, -2.59), (1.054, -3.891, -2.323), (1.036, -3.8, -2.557), (0.0, -4.511, -2.676), (0.0, -3.764, -2.382), (0.0, -2.444, -2.149), (0.4651, -4.322, -2.64), (0.4651, -3.574, -2.278), (0.4651, -2.38, -2.064), (0.9125, -3.933, -2.621), (0.8109, -3.438, -2.255), (0.8109, -2.345, -2.19), (0.9884, -3.792, -2.638), (0.9939, -3.545, -2.661), (0.9725, -3.451, -2.319), (0.9962, -2.397, -2.271), (0.8458, -3.917, -2.706), (0.6805, -4.122, -2.679), (0.3346, -4.342, -2.676), (0.0, -4.495, -2.728), (0.0, -3.839, -2.827), (0.3346, -3.684, -2.851), (0.6805, -3.465, -2.84), (0.8529, -3.26, -2.788), (0.8529, -2.121, -2.584), (0.6805, -2.326, -2.636), (0.3346, -2.546, -2.647), (0.0, -2.701, -2.623), (3.86, -3.415, -2.31), (2.812, -2.986, -2.344), (2.897, -2.797, -2.348), (2.814, -2.975, -2.204), (2.09, -2.671, -2.125), (2.192, -2.505, -2.324), (2.106, -2.693, -2.322), (0.9534, -2.219, -2.347), (1.04, -2.032, -2.347), (0.9452, -2.199, -2.12), (1.055, -2.16, -2.297), (1.144, -1.911, -2.433), (1.098, -2.097, -2.512), (2.31, -2.372, -2.414), (2.355, -2.186, -2.338), (2.263, -2.425, -2.229), (3.038, -2.571, -2.257), (3.101, -2.343, -2.315), (3.058, -2.53, -2.39), (4.157, -2.784, -2.29), (5.4, -2.469, -2.19), (3.447, -2.186, -2.304), (3.409, -2.381, -2.163), (3.453, -2.096, -2.164), (2.548, -1.874, -2.139), (2.528, -2.198, -2.191), (2.564, -2.004, -2.334), (0.49, -1.57, -2.527), (0.4432, -1.83, -2.331), (0.4847, -1.371, -2.223), (0.6275, -1.141, -2.043), (0.6549, -1.636, -2.159), (0.6641, -1.351, -2.37), (2.941, -1.49, -2.163), (2.933, -1.702, -2.009), (2.905, -1.354, -1.953), (3.903, -1.45, -1.98), (3.901, -1.759, -1.979), (3.911, -1.546, -2.131), (6.036, -1.543, -2.008), (5.892, 0.6979, -1.683), (4.011, -0.2921, -1.806), (4.127, -0.7093, -1.913), (3.96, -0.2107, -1.655), (3.031, -0.5899, -1.628), (3.243, -1.109, -1.943), (3.127, -0.6935, -1.838), (1.046, -1.629, -2.045), (1.131, -1.825, -2.064), (0.9155, -1.459, -1.718), (0.8238, -0.8251, -1.378), (1.075, -1.168, -1.724), (0.9702, -0.9807, -1.706), (2.948, 0.1556, -1.498), (3.106, -0.2458, -1.603), (2.843, 0.2493, -1.288), (3.729, 0.7184, -1.315), (3.945, 0.2389, -1.573), (3.789, 0.6425, -1.466), (5.562, 1.814, -1.343), (4.295, 3.346, -1.052), (2.934, 1.714, -1.174), (3.2, 1.373, -1.282), (2.855, 1.77, -1.024), (2.141, 1.066, -0.9965), (2.534, 0.6671, -1.312), (2.269, 1.006, -1.207), (0.7006, -0.6508, -1.414), (0.8547, -0.7996, -1.433), (0.5157, -0.5438, -1.087)], [], [(3, 6, 5, 4), (5, 6, 7, 8), (8, 7, 10, 9), (3, 4, 21, 20), (7, 6, 28, 27), (6, 3, 29, 28), (28, 29, 30, 31), (27, 28, 31, 32), (7, 27, 11, 10), (11, 27, 32, 12), (3, 20, 19, 29), (18, 30, 29, 19), (32, 31, 34, 33), (31, 30, 35, 34), (12, 32, 33, 13), (17, 35, 30, 18), (13, 33, 14), (14, 33, 34, 15), (15, 34, 35, 16), (16, 35, 17), (20, 21, 37, 38), (19, 20, 38, 39), (18, 19, 39, 40), (17, 18, 40), (16, 45, 46, 15), (15, 46, 47, 14), (43, 44, 47, 46), (42, 43, 46, 45), (13, 14, 47), (16, 17, 45), (50, 0, 2, 48), (2, 1, 49, 48), (1, 0, 50, 49), (49, 50, 51, 52), (48, 49, 52, 53), (48, 53, 51, 50), (53, 54, 51), (53, 52, 54), (52, 51, 54), (57, 58, 55), (56, 57, 55), (56, 55, 58), (61, 56, 58, 59), (61, 60, 57, 56), (60, 59, 58, 57), (63, 64, 59, 60), (62, 63, 60, 61), (62, 61, 59, 64), (67, 68, 70, 65), (67, 66, 69, 68), (66, 65, 70, 69), (69, 70, 71, 72), (68, 69, 72, 73), (68, 73, 71, 70), (73, 74, 71), (73, 72, 74), (72, 71, 74), (77, 75, 78), (76, 75, 77), (76, 78, 75), (81, 79, 78, 76), (81, 76, 77, 80), (80, 77, 78, 79), (83, 80, 79, 84), (82, 81, 80, 83), (82, 84, 79, 81), (87, 85, 90, 88), (87, 88, 89, 86), (86, 89, 90, 85), (89, 92, 91, 90), (88, 93, 92, 89), (88, 90, 91, 93), (93, 91, 94), (93, 94, 92), (92, 94, 91), (97, 98, 95), (96, 97, 95), (96, 95, 98), (101, 96, 98, 99), (101, 100, 97, 96), (100, 99, 98, 97), (103, 104, 99, 100), (102, 103, 100, 101), (102, 101, 99, 104), (107, 108, 110, 105), (107, 106, 109, 108), (106, 105, 110, 109), (109, 110, 111, 112), (108, 109, 112, 113), (108, 113, 111, 110), (113, 114, 111), (113, 112, 114), (112, 111, 114), (117, 118, 115), (116, 117, 115), (116, 115, 118), (121, 116, 118, 119), (121, 120, 117, 116), (120, 119, 118, 117), (123, 124, 119, 120), (122, 123, 120, 121), (122, 121, 119, 124), (127, 128, 130, 125), (127, 126, 129, 128), (126, 125, 130, 129), (129, 130, 131, 132), (128, 129, 132, 133), (128, 133, 131, 130), (133, 134, 131), (133, 132, 134), (132, 131, 134), (137, 138, 135), (136, 137, 135), (136, 135, 138), (141, 136, 138, 139), (141, 140, 137, 136), (140, 139, 138, 137), (143, 144, 139, 140), (142, 143, 140, 141), (142, 141, 139, 144), (147, 148, 145), (146, 147, 145), (146, 145, 148), (151, 146, 148, 149), (151, 150, 147, 146), (150, 149, 148, 147), (153, 154, 149, 150), (152, 153, 150, 151), (152, 151, 149, 154), (157, 155, 160, 158), (157, 158, 159, 156), (156, 159, 160, 155), (159, 162, 161, 160), (158, 163, 162, 159), (158, 160, 161, 163), (163, 161, 164), (163, 164, 162), (162, 164, 161), (167, 168, 165), (166, 167, 165), (166, 165, 168), (171, 166, 168, 169), (171, 170, 167, 166), (170, 169, 168, 167), (179, 180, 169, 170), (178, 179, 170, 171), (178, 171, 169, 180), (177, 174, 173, 176), (176, 173, 172, 175), (183, 184, 181), (182, 183, 181), (182, 181, 184), (187, 182, 184, 185), (187, 186, 183, 182), (186, 185, 184, 183), (189, 190, 185, 186), (188, 189, 186, 187), (188, 187, 185, 190), (193, 194, 196, 191), (193, 192, 195, 194), (192, 191, 196, 195), (195, 196, 197, 198), (194, 195, 198, 199), (194, 199, 197, 196), (199, 200, 197), (199, 198, 200), (198, 197, 200), (203, 204, 201), (202, 203, 201), (202, 201, 204), (207, 202, 204, 205), (207, 206, 203, 202), (206, 205, 204, 203), (209, 210, 205, 206), (208, 209, 206, 207), (208, 207, 205, 210), (213, 214, 216, 211), (213, 212, 215, 214), (212, 211, 216, 215), (215, 216, 217, 218), (214, 215, 218, 219), (214, 219, 217, 216), (219, 220, 217), (219, 218, 220), (218, 217, 220), (41, 22, 224, 223), (22, 36, 225, 224), (23, 41, 223, 222), (24, 25, 227, 226), (8, 9, 24, 226), (25, 26, 228, 227), (26, 221, 229, 228), (228, 229, 233, 232), (5, 8, 226, 230), (226, 227, 231, 230), (227, 228, 232, 231), (232, 233, 238, 237), (231, 232, 237, 235), (235, 237, 238, 236), (230, 231, 235, 234), (225, 234, 235, 236), (4, 5, 230, 234), (4, 234, 225, 21), (221, 239, 242, 229), (239, 240, 243, 242), (240, 241, 244, 243), (242, 243, 246, 245), (229, 242, 245, 233), (233, 245, 248, 238), (236, 238, 248, 249), (243, 244, 247, 246), (37, 21, 225, 36), (245, 246, 250, 248), (246, 247, 251, 250), (225, 236, 249), (23, 222, 254, 255), (222, 223, 253, 254), (223, 224, 252, 253), (253, 252, 259, 258), (254, 253, 258, 257), (255, 254, 257, 256), (256, 257, 262, 263), (257, 258, 261, 262), (258, 259, 260, 261), (224, 225, 252), (266, 267, 264), (265, 266, 264), (265, 264, 267), (270, 265, 267, 268), (270, 269, 266, 265), (269, 268, 267, 266), (272, 273, 268, 269), (271, 272, 269, 270), (271, 270, 268, 273), (276, 277, 279, 274), (276, 275, 278, 277), (275, 274, 279, 278), (278, 279, 280, 281), (277, 278, 281, 282), (277, 282, 280, 279), (282, 283, 280), (282, 281, 283), (281, 280, 283), (286, 287, 284), (285, 286, 284), (285, 284, 287), (290, 285, 287, 288), (290, 289, 286, 285), (289, 288, 287, 286), (292, 293, 288, 289), (291, 292, 289, 290), (291, 290, 288, 293), (296, 297, 299, 294), (296, 295, 298, 297), (295, 294, 299, 298), (298, 299, 300, 301), (297, 298, 301, 302), (297, 302, 300, 299), (302, 303, 300), (302, 301, 303), (301, 300, 303), (306, 307, 304), (305, 306, 304), (305, 304, 307), (310, 305, 307, 308), (310, 309, 306, 305), (309, 308, 307, 306), (312, 313, 308, 309), (311, 312, 309, 310), (311, 310, 308, 313), (316, 317, 319, 314), (316, 315, 318, 317), (315, 314, 319, 318), (318, 319, 320, 321), (317, 318, 321, 322), (317, 322, 320, 319), (322, 323, 320), (322, 321, 323), (321, 320, 323), (326, 327, 324), (325, 326, 324), (325, 324, 327), (330, 325, 327, 328), (330, 329, 326, 325), (329, 328, 327, 326), (332, 333, 328, 329), (331, 332, 329, 330), (331, 330, 328, 333)])
me_plane_001.polygons.foreach_set('use_smooth', [1, 1, 1, 1, 1, 1, 1, 1, 1, 1, 1, 1, 1, 1, 1, 1, 1, 1, 1, 1, 1, 1, 1, 1, 1, 1, 1, 1, 1, 1, 0, 0, 0, 0, 0, 0, 0, 0, 0, 0, 0, 0, 0, 0, 0, 0, 0, 0, 0, 0, 0, 0, 0, 0, 0, 0, 0, 0, 0, 0, 0, 0, 0, 0, 0, 0, 0, 0, 0, 0, 0, 0, 0, 0, 0, 0, 0, 0, 0, 0, 0, 0, 0, 0, 0, 0, 0, 0, 0, 0, 0, 0, 0, 0, 0, 0, 0, 0, 0, 0, 0, 0, 0, 0, 0, 0, 0, 0, 0, 0, 0, 0, 0, 0, 0, 0, 0, 0, 0, 0, 0, 0, 0, 0, 0, 0, 0, 0, 0, 0, 0, 0, 0, 0, 0, 0, 0, 0, 0, 0, 0, 0, 0, 0, 0, 0, 0, 1, 1, 0, 0, 0, 0, 0, 0, 0, 0, 0, 0, 0, 0, 0, 0, 0, 0, 0, 0, 0, 0, 0, 0, 0, 0, 0, 0, 0, 0, 0, 0, 0, 0, 0, 0, 0, 0, 1, 1, 1, 1, 1, 1, 1, 1, 1, 1, 1, 1, 1, 1, 1, 1, 1, 1, 1, 1, 1, 1, 1, 1, 1, 1, 1, 1, 1, 1, 1, 1, 1, 1, 1, 1, 1, 1, 1, 1, 0, 0, 0, 0, 0, 0, 0, 0, 0, 0, 0, 0, 0, 0, 0, 0, 0, 0, 0, 0, 0, 0, 0, 0, 0, 0, 0, 0, 0, 0, 0, 0, 0, 0, 0, 0, 0, 0, 0, 0, 0, 0, 0, 0, 0, 0, 0, 0, 0, 0, 0, 0, 0, 0, 0, 0, 0, 0, 0, 0, 0, 0, 0])
me_plane_001.use_remesh_preserve_volume = False
me_plane_001.use_remesh_preserve_attributes = False
me_plane_001.use_mirror_vertex_groups = False
me_plane_001.update()
arm_armature = bpy.data.armatures.new('Armature')  # bones are not reproduced

# ---- objects
ob_armature = bpy.data.objects.new('Armature', arm_armature)
ob_plane = bpy.data.objects.new('Plane', me_plane)
ob_camera = bpy.data.objects.new('Camera', cam_camera)
ob_plane_001 = bpy.data.objects.new('Plane.001', me_plane_001)

# ---- transforms, parenting, visibility, modifiers, constraints
ob_armature.location = (0.0, 0.0, 0.0)
ob_armature.show_in_front = True
ob_armature.lineart.crease_threshold = 0.0
ob_plane.parent = ob_armature
ob_plane.location = (0.0, 0.0, 0.0)
ob_plane.lineart.crease_threshold = 0.0
_vg = ob_plane.vertex_groups.new(name='Tail')
_vg.add([0, 1, 2, 3, 4, 21, 22, 23, 24, 25, 26, 27, 28, 54, 55, 56, 57, 58, 59, 66, 67, 68, 69, 70, 71, 72, 73, 74, 75, 76, 77, 78, 79, 80, 81, 82, 83, 84, 85, 86, 87, 88, 89, 90, 91, 92, 93, 94, 95, 96, 97, 98, 99, 100, 101, 102, 103, 104, 105, 106, 107, 108, 109, 110, 111, 112, 113, 114, 115, 116, 117, 118, 119, 120, 121, 122, 123, 124, 125, 126, 127, 128, 129, 130, 131, 132, 133, 134, 135, 136, 137, 138, 139, 140, 141, 142, 143, 144, 145, 146], 1.0, 'REPLACE')
_vg = ob_plane.vertex_groups.new(name='Body')
_vg.add([5, 6, 7, 8, 9, 10, 11, 12, 13, 14, 15, 16, 17, 18, 19, 20, 29, 30, 31, 32, 33, 34, 35, 36, 39, 42, 43, 44, 45, 46, 47, 48, 49, 50, 51, 52, 53, 61, 62, 63, 64, 322, 323, 324, 325, 332, 333, 340, 341, 352, 357, 358, 363, 364, 371, 372, 387, 388, 389, 390, 391, 392, 393], 1.0, 'REPLACE')
_vg = ob_plane.vertex_groups.new(name='Upper_Mouth')
_vg.add([40, 41, 315, 326, 327, 328, 329, 330, 331, 334, 335, 336, 337, 338, 339, 342, 343, 344, 345, 346, 347, 348, 349, 350, 351, 352, 353, 354, 355, 356, 357, 358, 359, 360, 361, 362, 363, 364, 365, 366, 367, 368, 369, 370, 371, 372], 1.0, 'REPLACE')
_vg = ob_plane.vertex_groups.new(name='Left_Fins')
_vg.add([394, 396, 398, 400, 402, 404, 406, 408, 410, 412, 414, 416, 418, 420, 422, 424, 426, 428, 430, 432, 434, 436, 438, 440, 442, 444, 446, 448, 450, 452, 454, 456, 458, 460, 462, 464, 466, 468, 470, 472, 474, 476, 478, 480, 482, 484, 486, 488, 490, 492, 494, 496, 498, 500, 502, 504, 506, 508, 510, 512, 514, 516, 518, 520, 522, 524, 526, 528, 530, 532], 1.0, 'REPLACE')
_vg = ob_plane.vertex_groups.new(name='Right_Fins')
_vg.add([395, 397, 399, 401, 403, 405, 407, 409, 411, 413, 415, 417, 419, 421, 423, 425, 427, 429, 431, 433, 435, 437, 439, 441, 443, 445, 447, 449, 451, 453, 455, 457, 459, 461, 463, 465, 467, 469, 471, 473, 475, 477, 479, 481, 483, 485, 487, 489, 491, 493, 495, 497, 499, 501, 503, 505, 507, 509, 511, 513, 515, 517, 519, 521, 523, 525, 527, 529, 531, 533], 1.0, 'REPLACE')
_vg = ob_plane.vertex_groups.new(name='Top_Spikes')
_vg.add([147, 148, 149, 150, 151, 152, 153, 154, 155, 156, 157, 158, 159, 160, 161, 162, 163, 164, 165, 166, 167, 168, 169, 170, 171, 172, 173, 174, 175, 176, 177, 178, 179, 180, 181, 182, 183, 184, 185, 186, 187, 188, 189, 190, 191, 192, 193, 194, 195, 196, 197, 198, 269, 270, 271, 272, 273, 274, 275, 276, 277, 278, 279, 280, 281, 282, 283, 284, 285, 286, 287, 288, 289, 290, 291, 292, 293, 294, 295, 296, 297, 298, 299, 300, 301, 302, 303, 304, 305, 306, 307, 308, 309, 310, 311, 312, 313, 314], 1.0, 'REPLACE')
_vg = ob_plane.vertex_groups.new(name='Top_Fin')
_vg.add([199, 200, 201, 202, 203, 204, 205, 206, 207, 208, 209, 210, 211, 212, 213, 214, 215, 216, 217, 218, 219, 220, 221, 222, 223, 224, 225, 226, 227, 228, 229, 230, 231, 232, 233, 234, 235, 236, 237, 238, 239, 240, 241, 242, 243, 244, 245, 246, 247, 248, 249, 250, 251, 252, 253, 254, 255, 256, 257, 258, 259, 260, 261, 262, 263, 264, 265, 266, 267, 268], 1.0, 'REPLACE')
_vg = ob_plane.vertex_groups.new(name='Lower_Mouth')
_vg.add([37, 38, 60, 65, 316, 317, 318, 319, 320, 321, 322, 323, 373, 374, 375, 376, 377, 378, 379, 380, 381, 382, 383, 384, 385, 386], 1.0, 'REPLACE')
_vg = ob_plane.vertex_groups.new(name='Mouth')
_vg.add([37, 38, 40, 41, 60, 65, 315, 316, 317, 318, 319, 320, 321, 322, 323, 326, 327, 328, 329, 330, 331, 334, 335, 336, 337, 338, 339, 342, 343, 344, 345, 346, 347, 348, 349, 350, 351, 352, 353, 354, 355, 356, 357, 358, 359, 360, 361, 362, 363, 364, 365, 366, 367, 368, 369, 370, 371, 372, 373, 374, 375, 376, 377, 378, 379, 380, 381, 382, 383, 384, 385, 386, 387, 388, 389, 390, 391, 392, 393], 1.0, 'REPLACE')
_m = ob_plane.modifiers.new('Armature', 'ARMATURE')
_m.object = ob_armature
_m.use_bone_envelopes = True
ob_camera.location = (11.59, -5.54, 5.845)
ob_camera.rotation_euler = (1.131, -0.1352, 1.181)
ob_camera.scale = (1.0, 1.0, 1.0)
ob_camera.hide_viewport = True
ob_camera.lineart.crease_threshold = 0.0
ob_plane_001.location = (0.0, 0.0, 0.0)
ob_plane_001.lineart.crease_threshold = 0.0
_m = ob_plane_001.modifiers.new('Mirror', 'MIRROR')

# ---- collection membership
col_collection_1.objects.link(ob_armature)
col_collection_1.objects.link(ob_plane)
col_collection_1.objects.link(ob_camera)
col_collection_2.objects.link(ob_plane_001)

# ---- scene / render settings (as saved in the file)
scene.camera = ob_camera
scene.frame_start = 1; scene.frame_end = 41; scene.frame_set(1)
scene.render.engine = 'BLENDER_EEVEE_NEXT'
scene.render.image_settings.color_mode = 'RGB'
scene.render.image_settings.compression = 90
scene.render.resolution_y = 1920
scene.render.resolution_percentage = 50
scene.render.dither_intensity = 0.0
scene.render.bake_margin = 2
scene.render.bake_bias = 0.0
scene.cycles.use_denoising = False
scene.cycles.samples = 10
scene.cycles.sampling_pattern = 'TABULATED_SOBOL'
scene.cycles.light_sampling_threshold = 0.0
scene.cycles.use_adaptive_sampling = False
scene.cycles.use_light_tree = False
scene.cycles.blur_glossy = 0.0
scene.cycles.volume_bounces = 1
scene.cycles.pixel_filter_type = 'GAUSSIAN'
scene.cycles.sample_clamp_indirect = 0.0
scene.view_settings.view_transform = 'Standard'
bpy.context.view_layer.update()

# ---- added for rendering (the .blend has no usable light): sun
light_auto_sun = bpy.data.lights.new('AutoSun', 'SUN')
light_auto_sun.energy = 3.0
light_auto_sun.angle = 0.0523599
ob_auto_sun = bpy.data.objects.new('AutoSun', light_auto_sun)
scene.collection.objects.link(ob_auto_sun)
ob_auto_sun.rotation_euler = (0.872665, 0.174533, 0.523599)
bpy.context.view_layer.update()
